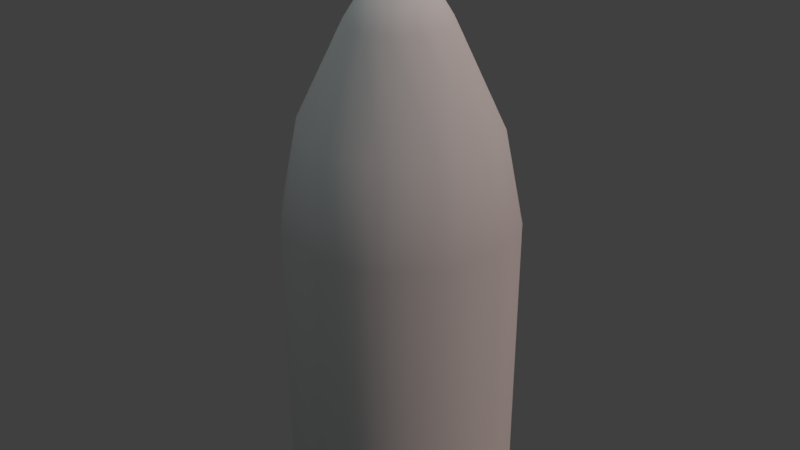 # Source: Bullet.blend  (saved by Blender 2.77.0; exported with 4.5.12 LTS)
import bpy
from mathutils import Matrix  # noqa: F401  (used for matrix-valued properties, if any)

bpy.ops.wm.read_factory_settings(use_empty=True)
scene = bpy.context.scene
scene.name = 'Scene'

# ---- collections
col_collection_1 = bpy.data.collections.new('Collection 1'); scene.collection.children.link(col_collection_1)

# ---- world
world_world = bpy.data.worlds.new('World'); scene.world = world_world
world_world.use_nodes = True; world_world.node_tree.nodes.clear()
_N = world_world.node_tree.nodes; _L = world_world.node_tree.links
n0 = _N.new('ShaderNodeOutputWorld'); n0.name = 'World Output'; n0.location = (300, 300)
n1 = _N.new('ShaderNodeBackground'); n1.name = 'Background'; n1.location = (10, 300)
n1.inputs[0].default_value = (0.05088, 0.05088, 0.05088, 1.0)
_L.new(n1.outputs[0], n0.inputs[0])
n0.is_active_output = True
world_world.color = (0.05088, 0.05088, 0.05088)
world_world.use_sun_shadow = False
world_world.sun_shadow_jitter_overblur = 0.0
world_world.cycles.sampling_method = 'MANUAL'

# ---- lights
light_sun = bpy.data.lights.new('Sun', 'SUN')
light_sun.color = (1.0, 0.7363, 0.665)
light_sun.transmission_factor = 0.0
light_sun.angle = 0.1993
light_sun.energy = 1.0
light_sun.shadow_buffer_clip_start = 0.5
light_sun.shadow_soft_size = 0.1
light_sun.shadow_cascade_max_distance = 1000.0
light_hemi_001 = bpy.data.lights.new('Hemi.001', 'SUN')
light_hemi_001.color = (0.7219, 1.0, 0.6194)
light_hemi_001.transmission_factor = 0.0
light_hemi_001.angle = 0.1993
light_hemi_001.energy = 0.35
light_hemi_001.shadow_buffer_clip_start = 0.5
light_hemi_001.shadow_soft_size = 0.1
light_hemi_001.shadow_cascade_max_distance = 1000.0
light_hemi = bpy.data.lights.new('Hemi', 'SUN')
light_hemi.color = (0.8253, 0.9711, 1.0)
light_hemi.transmission_factor = 0.0
light_hemi.angle = 0.1993
light_hemi.energy = 0.65
light_hemi.shadow_buffer_clip_start = 0.5
light_hemi.shadow_soft_size = 0.1
light_hemi.shadow_cascade_max_distance = 1000.0

# ---- meshes
me_circle = bpy.data.meshes.new('Circle')
me_circle.from_pydata([(-1.679e-08, 0.1526, -0.3373), (-0.07631, 0.1322, -0.3373), (-0.1322, 0.07631, -0.3373), (-0.1526, -9.571e-08, -0.3373), (-0.1322, -0.07631, -0.3373), (-0.07631, -0.1322, -0.3373), (-7.623e-08, -0.1526, -0.3373), (0.07631, -0.1322, -0.3373), (0.1322, -0.07631, -0.3373), (0.1526, -1.782e-07, -0.3373), (0.1322, 0.07631, -0.3373), (0.07631, 0.1322, -0.3373), (-1.679e-08, 0.1526, 0.04922), (-0.07631, 0.1322, 0.04922), (-0.1322, 0.07631, 0.04922), (-0.1526, -6.653e-08, 0.04922), (-0.1322, -0.07631, 0.04922), (-0.07631, -0.1322, 0.04922), (-7.623e-08, -0.1526, 0.04922), (0.07631, -0.1322, 0.04922), (0.1322, -0.07631, 0.04922), (0.1526, -1.49e-07, 0.04922), (0.1322, 0.07631, 0.04922), (0.07631, 0.1322, 0.04922), (-2.008e-08, 0.06708, 0.2989), (-0.03354, 0.05809, 0.2989), (-0.05809, 0.03354, 0.2989), (-0.06708, -6.6e-08, 0.2989), (-0.05809, -0.03354, 0.2989), (-0.03354, -0.05809, 0.2989), (-4.62e-08, -0.06708, 0.2989), (0.03354, -0.05809, 0.2989), (0.05809, -0.03354, 0.2989), (0.06708, -1.022e-07, 0.2989), (0.05809, 0.03354, 0.2989), (0.03354, 0.05809, 0.2989), (-2.01e-08, -7.477e-08, 0.4055), (0.06399, 0.1108, 0.1717), (0.06399, -0.1108, 0.1717), (-0.1108, -0.06399, 0.1717), (-1.82e-08, 0.128, 0.1717), (0.1108, -0.06399, 0.1717), (-0.06399, 0.1108, 0.1717), (-0.06399, -0.1108, 0.1717), (0.128, -1.318e-07, 0.1717), (-0.1108, 0.06399, 0.1717), (-6.803e-08, -0.128, 0.1717), (0.1108, 0.06399, 0.1717), (-0.128, -6.261e-08, 0.1717)], [], [(23, 11, 0, 12), (12, 0, 1, 13), (9, 21, 20, 8), (2, 14, 13, 1), (6, 18, 17, 5), (10, 22, 21, 9), (3, 15, 14, 2), (7, 19, 18, 6), (11, 23, 22, 10), (4, 16, 15, 3), (8, 20, 19, 7), (26, 45, 48, 27), (28, 39, 43, 29), (29, 43, 46, 30), (35, 37, 40, 24), (25, 42, 45, 26), (33, 44, 47, 34), (30, 46, 38, 31), (24, 40, 42, 25), (31, 38, 41, 32), (27, 48, 39, 28), (32, 41, 44, 33), (26, 36, 25), (30, 36, 29), (34, 36, 33), (27, 36, 26), (31, 36, 30), (35, 36, 34), (37, 35, 34, 47), (28, 36, 27), (32, 36, 31), (24, 36, 35), (25, 36, 24), (29, 36, 28), (33, 36, 32), (23, 37, 47, 22), (38, 46, 18, 19), (48, 45, 14, 15), (47, 44, 21, 22), (46, 43, 17, 18), (45, 42, 13, 14), (44, 41, 20, 21), (43, 39, 16, 17), (42, 40, 12, 13), (41, 38, 19, 20), (16, 39, 48, 15), (40, 37, 23, 12), (5, 17, 16, 4), (1, 0, 11, 10), (2, 1, 10, 9), (3, 2, 9, 8), (4, 3, 8, 7), (5, 4, 7, 6)])
me_circle.polygons.foreach_set('use_smooth', [True] * 53)
me_circle.use_remesh_preserve_volume = False
me_circle.use_remesh_preserve_attributes = False
me_circle.use_mirror_vertex_groups = False
me_circle.update()

# ---- objects
ob_bullet = bpy.data.objects.new('Bullet', me_circle)
ob_sun = bpy.data.objects.new('Sun', light_sun)
ob_hemi_001 = bpy.data.objects.new('Hemi.001', light_hemi_001)
ob_hemi = bpy.data.objects.new('Hemi', light_hemi)

# ---- transforms, parenting, visibility, modifiers, constraints
ob_bullet.location = (0.0, 0.0, 0.0)
ob_bullet.lineart.crease_threshold = 0.0
_m = ob_bullet.modifiers.new('EdgeSplit', 'EDGE_SPLIT')
_m.split_angle = 0.8727
ob_sun.location = (0.0, 0.0, 0.0)
ob_sun.rotation_euler = (0.01917, 0.7831, 0.3925)
ob_sun.hide_viewport = True
ob_sun.lineart.crease_threshold = 0.0
ob_hemi_001.location = (0.0, 0.0, 0.0)
ob_hemi_001.rotation_euler = (3.142, -0.0, 0.0)
ob_hemi_001.hide_viewport = True
ob_hemi_001.lineart.crease_threshold = 0.0
ob_hemi.location = (0.0, 0.0, 0.0)
ob_hemi.hide_viewport = True
ob_hemi.lineart.crease_threshold = 0.0

# ---- collection membership
col_collection_1.objects.link(ob_bullet)
col_collection_1.objects.link(ob_sun)
col_collection_1.objects.link(ob_hemi_001)
col_collection_1.objects.link(ob_hemi)

# ---- scene / render settings (as saved in the file)
scene.frame_start = 1; scene.frame_end = 250; scene.frame_set(-38)
scene.render.engine = 'BLENDER_EEVEE_NEXT'
scene.render.dither_intensity = 0.0
scene.cycles.feature_set = 'EXPERIMENTAL'
scene.cycles.use_denoising = False
scene.cycles.samples = 400
scene.cycles.sampling_pattern = 'TABULATED_SOBOL'
scene.cycles.light_sampling_threshold = 0.0
scene.cycles.use_adaptive_sampling = False
scene.cycles.use_light_tree = False
scene.cycles.caustics_reflective = False
scene.cycles.caustics_refractive = False
scene.cycles.blur_glossy = 0.0
scene.cycles.max_bounces = 8
scene.cycles.diffuse_bounces = 1
scene.cycles.transmission_bounces = 8
scene.cycles.volume_bounces = 2
scene.cycles.sample_clamp_indirect = 0.0
scene.view_settings.view_transform = 'Standard'
bpy.context.view_layer.update()

# ---- added for rendering (the .blend has no active camera): camera
cam_auto = bpy.data.cameras.new('AutoCamera')
cam_auto.lens = 50.0
cam_auto.sensor_width = 36.0
cam_auto.clip_end = 1000.0
ob_auto_camera = bpy.data.objects.new('AutoCamera', cam_auto)
scene.collection.objects.link(ob_auto_camera)
ob_auto_camera.location = (0.794932, -0.953919, 0.670064)
ob_auto_camera.rotation_euler = (1.09748, -7.21219e-08, 0.694738)
scene.camera = ob_auto_camera
bpy.context.view_layer.update()
